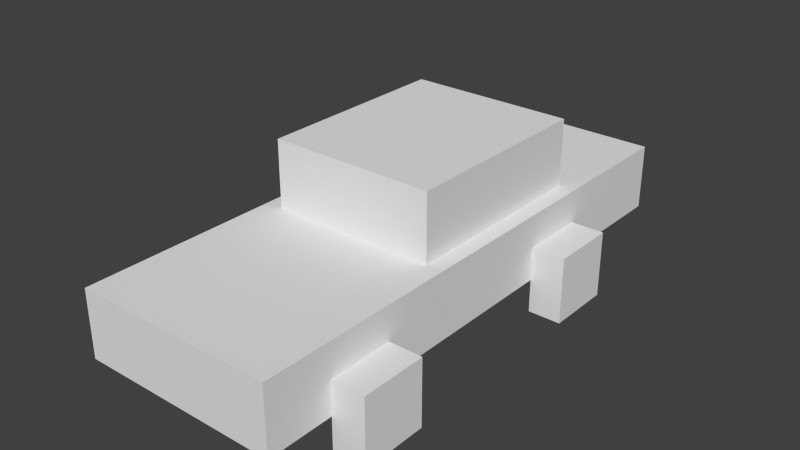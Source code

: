 # Source: CivilianCar.blend  (saved by Blender 2.76.0; exported with 4.5.12 LTS)
import bpy
from mathutils import Matrix  # noqa: F401  (used for matrix-valued properties, if any)

bpy.ops.wm.read_factory_settings(use_empty=True)
scene = bpy.context.scene
scene.name = 'Scene'

# ---- collections
col_collection_1 = bpy.data.collections.new('Collection 1'); scene.collection.children.link(col_collection_1)

# ---- materials (node trees are filled in below, after node groups)
mat_objects = bpy.data.materials.new('Objects')
mat_objects.alpha_threshold = 0.0
mat_objects.use_transparent_shadow = False
mat_objects.roughness = 0.5

# ---- material node trees

# ---- world
world_world = bpy.data.worlds.new('World'); scene.world = world_world
world_world.color = (0.05088, 0.05088, 0.05088)
world_world.use_sun_shadow = False
world_world.sun_shadow_jitter_overblur = 0.0
world_world.cycles.sampling_method = 'MANUAL'
world_world.cycles.sample_map_resolution = 256

# ---- meshes
me_cube_008 = bpy.data.meshes.new('Cube.008')
me_cube_008.from_pydata([(-0.125, 0.25, -0.25), (-0.125, 0.25, 0.25), (-0.125, -0.25, -0.25), (-0.125, -0.25, 0.25), (0.125, 0.25, -0.25), (0.125, 0.25, 0.25), (0.125, -0.25, -0.25), (0.125, -0.25, 0.25)], [], [(1, 0, 2, 3), (3, 2, 6, 7), (7, 6, 4, 5), (5, 4, 0, 1), (0, 4, 6, 2), (5, 1, 3, 7)])
_uv = me_cube_008.uv_layers.new(name='UVMap')
_uv.uv.foreach_set('vector', [0.5808, 0.8949, 0.5941, 0.8949, 0.5941, 0.9082, 0.5808, 0.9082, 0.6074, 0.8949, 0.6074, 0.9082, 0.6007, 0.9082, 0.6007, 0.8949, 0.5808, 0.9215, 0.5808, 0.9082, 0.5941, 0.9082, 0.5941, 0.9215, 0.6007, 0.8949, 0.6007, 0.9082, 0.5941, 0.9082, 0.5941, 0.8949, 0.6007, 0.9082, 0.6074, 0.9082, 0.6074, 0.9215, 0.6007, 0.9215, 0.6007, 0.9215, 0.5941, 0.9215, 0.5941, 0.9082, 0.6007, 0.9082])
me_cube_008.materials.append(mat_objects)
me_cube_008.use_remesh_preserve_volume = False
me_cube_008.use_remesh_preserve_attributes = False
me_cube_008.use_mirror_vertex_groups = False
me_cube_008.update()
me_cube_007 = bpy.data.meshes.new('Cube.007')
me_cube_007.from_pydata([(0.125, -0.25, -0.25), (0.125, -0.25, 0.25), (0.125, 0.25, -0.25), (0.125, 0.25, 0.25), (-0.125, -0.25, -0.25), (-0.125, -0.25, 0.25), (-0.125, 0.25, -0.25), (-0.125, 0.25, 0.25)], [], [(1, 0, 2, 3), (3, 2, 6, 7), (7, 6, 4, 5), (5, 4, 0, 1), (0, 4, 6, 2), (5, 1, 3, 7)])
_uv = me_cube_007.uv_layers.new(name='UVMap')
_uv.uv.foreach_set('vector', [0.5817, 0.9175, 0.5817, 0.9052, 0.5941, 0.9052, 0.5941, 0.9175, 0.6002, 0.8929, 0.6002, 0.9052, 0.5941, 0.9052, 0.5941, 0.8929, 0.5817, 0.8929, 0.5941, 0.8929, 0.5941, 0.9052, 0.5817, 0.9052, 0.6064, 0.8929, 0.6064, 0.9052, 0.6002, 0.9052, 0.6002, 0.8929, 0.6064, 0.9175, 0.6002, 0.9175, 0.6002, 0.9052, 0.6064, 0.9052, 0.5941, 0.9052, 0.6002, 0.9052, 0.6002, 0.9175, 0.5941, 0.9175])
me_cube_007.materials.append(mat_objects)
me_cube_007.use_remesh_preserve_volume = False
me_cube_007.use_remesh_preserve_attributes = False
me_cube_007.use_mirror_vertex_groups = False
me_cube_007.update()
me_cube_006 = bpy.data.meshes.new('Cube.006')
me_cube_006.from_pydata([(-0.125, -0.25, -0.25), (-0.125, -0.25, 0.25), (-0.125, 0.25, -0.25), (-0.125, 0.25, 0.25), (0.125, -0.25, -0.25), (0.125, -0.25, 0.25), (0.125, 0.25, -0.25), (0.125, 0.25, 0.25)], [], [(1, 3, 2, 0), (3, 7, 6, 2), (7, 5, 4, 6), (5, 1, 0, 4), (0, 2, 6, 4), (5, 7, 3, 1)])
_uv = me_cube_006.uv_layers.new(name='UVMap')
_uv.uv.foreach_set('vector', [0.5821, 0.9082, 0.5821, 0.8962, 0.5941, 0.8962, 0.5941, 0.9082, 0.5941, 0.8962, 0.6001, 0.8962, 0.6001, 0.9082, 0.5941, 0.9082, 0.5941, 0.9202, 0.5821, 0.9202, 0.5821, 0.9082, 0.5941, 0.9082, 0.6001, 0.8962, 0.606, 0.8962, 0.606, 0.9082, 0.6001, 0.9082, 0.6001, 0.9202, 0.6001, 0.9082, 0.606, 0.9082, 0.606, 0.9202, 0.6001, 0.9082, 0.6001, 0.9202, 0.5941, 0.9202, 0.5941, 0.9082])
me_cube_006.materials.append(mat_objects)
me_cube_006.use_remesh_preserve_volume = False
me_cube_006.use_remesh_preserve_attributes = False
me_cube_006.use_mirror_vertex_groups = False
me_cube_006.update()
me_cube_005 = bpy.data.meshes.new('Cube.005')
me_cube_005.from_pydata([(-0.625, -0.75, -0.25), (-0.625, -0.75, 0.25), (-0.625, 0.75, -0.25), (-0.625, 0.75, 0.25), (0.625, -0.75, -0.25), (0.625, -0.75, 0.25), (0.625, 0.75, -0.25), (0.625, 0.75, 0.25)], [], [(1, 3, 2, 0), (3, 7, 6, 2), (7, 5, 4, 6), (5, 1, 0, 4), (0, 2, 6, 4), (5, 7, 3, 1)])
_uv = me_cube_005.uv_layers.new(name='UVMap')
_uv.uv.foreach_set('vector', [0.5184, 0.9211, 0.5184, 0.9076, 0.5229, 0.9076, 0.5229, 0.9211, 0.5274, 0.9076, 0.5274, 0.9189, 0.5229, 0.9189, 0.5229, 0.9076, 0.5409, 0.9076, 0.5409, 0.8941, 0.5454, 0.8941, 0.5454, 0.9076, 0.5319, 0.9076, 0.5319, 0.9189, 0.5274, 0.9189, 0.5274, 0.9076, 0.5926, 0.9106, 0.5926, 0.8971, 0.6039, 0.8971, 0.6039, 0.9106, 0.5956, 0.9571, 0.5956, 0.9706, 0.5843, 0.9706, 0.5843, 0.9571])
me_cube_005.materials.append(mat_objects)
me_cube_005.use_remesh_preserve_volume = False
me_cube_005.use_remesh_preserve_attributes = False
me_cube_005.use_mirror_vertex_groups = False
me_cube_005.update()
me_cube_002 = bpy.data.meshes.new('Cube.002')
me_cube_002.from_pydata([(0.125, 0.25, -0.25), (0.125, 0.25, 0.25), (0.125, -0.25, -0.25), (0.125, -0.25, 0.25), (-0.125, 0.25, -0.25), (-0.125, 0.25, 0.25), (-0.125, -0.25, -0.25), (-0.125, -0.25, 0.25)], [], [(1, 3, 2, 0), (3, 7, 6, 2), (7, 5, 4, 6), (5, 1, 0, 4), (0, 2, 6, 4), (5, 7, 3, 1)])
_uv = me_cube_002.uv_layers.new(name='UVMap')
_uv.uv.foreach_set('vector', [0.5956, 0.9206, 0.5847, 0.9206, 0.5847, 0.9097, 0.5956, 0.9097, 0.601, 0.8988, 0.6065, 0.8988, 0.6065, 0.9097, 0.601, 0.9097, 0.5847, 0.9097, 0.5847, 0.8988, 0.5956, 0.8988, 0.5956, 0.9097, 0.5956, 0.8988, 0.601, 0.8988, 0.601, 0.9097, 0.5956, 0.9097, 0.6065, 0.9097, 0.6065, 0.9206, 0.601, 0.9206, 0.601, 0.9097, 0.5956, 0.9206, 0.5956, 0.9097, 0.601, 0.9097, 0.601, 0.9206])
me_cube_002.materials.append(mat_objects)
me_cube_002.use_remesh_preserve_volume = False
me_cube_002.use_remesh_preserve_attributes = False
me_cube_002.use_mirror_vertex_groups = False
me_cube_002.update()
me_cube_001 = bpy.data.meshes.new('Cube.001')
me_cube_001.from_pydata([(-0.75, -2.0, -0.25), (-0.75, -2.0, 0.25), (-0.75, 2.0, -0.25), (-0.75, 2.0, 0.25), (0.75, -2.0, -0.25), (0.75, -2.0, 0.25), (0.75, 2.0, -0.25), (0.75, 2.0, 0.25)], [], [(1, 3, 2, 0), (3, 7, 6, 2), (7, 5, 4, 6), (5, 1, 0, 4), (0, 2, 6, 4), (5, 7, 3, 1)])
_uv = me_cube_001.uv_layers.new(name='UVMap')
_uv.uv.foreach_set('vector', [0.6031, 0.9796, 0.6031, 0.9552, 0.6058, 0.9552, 0.6058, 0.9796, 0.5906, 0.9644, 0.5906, 0.9552, 0.5933, 0.9552, 0.5933, 0.9644, 0.6004, 0.9796, 0.6004, 0.9552, 0.6031, 0.9552, 0.6031, 0.9796, 0.5933, 0.9644, 0.5933, 0.9735, 0.5906, 0.9735, 0.5906, 0.9644, 0.5907, 0.9226, 0.5907, 0.8982, 0.5989, 0.8982, 0.5989, 0.9226, 0.5922, 0.9552, 0.5922, 0.9796, 0.5841, 0.9796, 0.5841, 0.9552])
me_cube_001.materials.append(mat_objects)
me_cube_001.use_remesh_preserve_volume = False
me_cube_001.use_remesh_preserve_attributes = False
me_cube_001.use_mirror_vertex_groups = False
me_cube_001.update()

# ---- objects
ob_wheelbackleft = bpy.data.objects.new('WheelBackLeft', me_cube_008)
ob_wheelfrontright = bpy.data.objects.new('WheelFrontRight', me_cube_007)
ob_wheelfrontleft = bpy.data.objects.new('WheelFrontLeft', me_cube_006)
ob_top = bpy.data.objects.new('Top', me_cube_005)
ob_wheelbackright = bpy.data.objects.new('WheelBackRight', me_cube_002)
ob_body = bpy.data.objects.new('Body', me_cube_001)

# ---- transforms, parenting, visibility, modifiers, constraints
ob_wheelbackleft.location = (0.875, 0.75, 0.25)
ob_wheelbackleft.lineart.crease_threshold = 0.0
ob_wheelfrontright.location = (-0.875, -1.25, 0.25)
ob_wheelfrontright.lineart.crease_threshold = 0.0
ob_wheelfrontleft.location = (0.875, -1.25, 0.25)
ob_wheelfrontleft.lineart.crease_threshold = 0.0
ob_top.location = (0.0, 0.25, 1.0)
ob_top.lineart.crease_threshold = 0.0
ob_wheelbackright.location = (-0.875, 0.75, 0.25)
ob_wheelbackright.lineart.crease_threshold = 0.0
ob_body.location = (0.0, 0.0, 0.5)
ob_body.lineart.crease_threshold = 0.0

# ---- collection membership
col_collection_1.objects.link(ob_wheelbackleft)
col_collection_1.objects.link(ob_wheelfrontright)
col_collection_1.objects.link(ob_wheelfrontleft)
col_collection_1.objects.link(ob_top)
col_collection_1.objects.link(ob_wheelbackright)
col_collection_1.objects.link(ob_body)

# ---- scene / render settings (as saved in the file)
scene.frame_start = 1; scene.frame_end = 250; scene.frame_set(1)
scene.render.engine = 'BLENDER_EEVEE_NEXT'
scene.render.resolution_percentage = 50
scene.render.dither_intensity = 0.0
scene.cycles.use_denoising = False
scene.cycles.samples = 10
scene.cycles.sampling_pattern = 'TABULATED_SOBOL'
scene.cycles.light_sampling_threshold = 0.0
scene.cycles.use_adaptive_sampling = False
scene.cycles.use_light_tree = False
scene.cycles.blur_glossy = 0.0
scene.cycles.pixel_filter_type = 'GAUSSIAN'
scene.cycles.sample_clamp_indirect = 0.0
scene.view_settings.view_transform = 'Standard'
bpy.context.view_layer.update()

# ---- added for rendering (the .blend has no active camera and no usable light): camera, sun
cam_auto = bpy.data.cameras.new('AutoCamera')
cam_auto.lens = 50.0
cam_auto.sensor_width = 36.0
cam_auto.clip_end = 1000.0
ob_auto_camera = bpy.data.objects.new('AutoCamera', cam_auto)
scene.collection.objects.link(ob_auto_camera)
ob_auto_camera.location = (4.29632, -5.15559, 4.06206)
ob_auto_camera.rotation_euler = (1.09748, -7.21219e-08, 0.694738)
scene.camera = ob_auto_camera
light_auto_sun = bpy.data.lights.new('AutoSun', 'SUN')
light_auto_sun.energy = 3.0
light_auto_sun.angle = 0.0523599
ob_auto_sun = bpy.data.objects.new('AutoSun', light_auto_sun)
scene.collection.objects.link(ob_auto_sun)
ob_auto_sun.rotation_euler = (0.872665, 0.174533, 0.523599)
bpy.context.view_layer.update()
